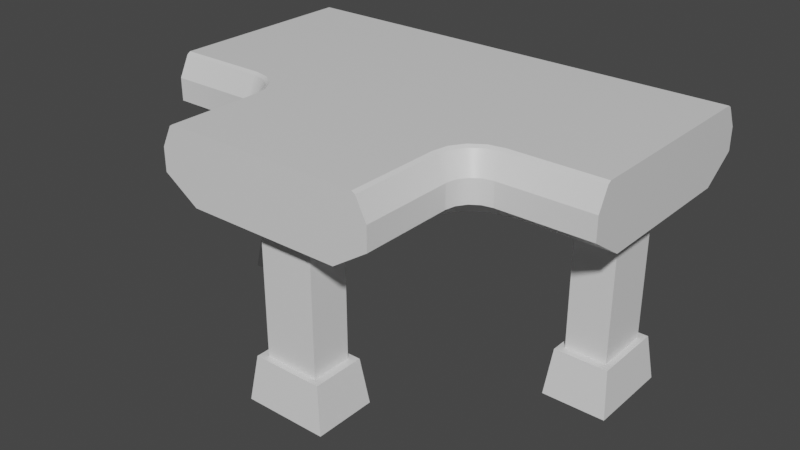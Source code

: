 # Source: TCrossroadsHigh.blend  (saved by Blender 2.80.74; exported with 4.5.12 LTS)
import bpy
from mathutils import Matrix  # noqa: F401  (used for matrix-valued properties, if any)

bpy.ops.wm.read_factory_settings(use_empty=True)
scene = bpy.context.scene
scene.name = 'Scene'

# ---- collections
col_collection = bpy.data.collections.new('Collection'); scene.collection.children.link(col_collection)

# ---- materials (node trees are filled in below, after node groups)
mat_material_001 = bpy.data.materials.new('Material.001')
mat_material_001.alpha_threshold = 0.0
mat_material_001.use_transparent_shadow = False
mat_material_001.line_color = (0.0, 0.0, 0.0, 1.0)

# ---- node groups
ng_auto_smooth = bpy.data.node_groups.new('Auto Smooth', 'GeometryNodeTree')
_s = ng_auto_smooth.interface.new_socket(name='Geometry', in_out='OUTPUT', socket_type='NodeSocketGeometry')
_s = ng_auto_smooth.interface.new_socket(name='Geometry', in_out='INPUT', socket_type='NodeSocketGeometry')
_s = ng_auto_smooth.interface.new_socket(name='Angle', in_out='INPUT', socket_type='NodeSocketFloat')
_s.subtype = 'ANGLE'
_s.min_value = 0.0
_s.max_value = 3.142
ng_auto_smooth.is_modifier = True
_N = ng_auto_smooth.nodes; _L = ng_auto_smooth.links
n0 = _N.new('NodeGroupOutput'); n0.name = 'Group Output'; n0.location = (480, -100)
n1 = _N.new('NodeGroupInput'); n1.name = 'Group Input'; n1.location = (-420, -300)
n2 = _N.new('NodeGroupInput'); n2.name = 'Group Input.001'; n2.location = (-60, -100)
n3 = _N.new('GeometryNodeSetShadeSmooth'); n3.name = 'Set Shade Smooth'; n3.location = (120, -100)
n3.domain = 'EDGE'
n4 = _N.new('GeometryNodeSetShadeSmooth'); n4.name = 'Set Shade Smooth.001'; n4.location = (300, -100)
n5 = _N.new('GeometryNodeInputMeshEdgeAngle'); n5.name = 'Edge Angle'; n5.location = (-420, -220)
n6 = _N.new('GeometryNodeInputEdgeSmooth'); n6.name = 'Is Edge Smooth'; n6.location = (-60, -160)
n7 = _N.new('GeometryNodeInputShadeSmooth'); n7.name = 'Is Face Smooth'; n7.location = (-240, -340)
n8 = _N.new('FunctionNodeBooleanMath'); n8.name = 'Boolean Math'; n8.location = (-60, -220)
n9 = _N.new('FunctionNodeCompare'); n9.name = 'Compare'; n9.location = (-240, -180)
n9.operation = 'LESS_EQUAL'
_L.new(n5.outputs[0], n9.inputs[0])
_L.new(n4.outputs[0], n0.inputs[0])
_L.new(n1.outputs[1], n9.inputs[1])
_L.new(n9.outputs[0], n8.inputs[0])
_L.new(n7.outputs[0], n8.inputs[1])
_L.new(n2.outputs[0], n3.inputs[0])
_L.new(n6.outputs[0], n3.inputs[1])
_L.new(n3.outputs[0], n4.inputs[0])
_L.new(n8.outputs[0], n3.inputs[2])
n0.is_active_output = True

# ---- material node trees
mat_material_001.use_nodes = True; mat_material_001.node_tree.nodes.clear()
_N = mat_material_001.node_tree.nodes; _L = mat_material_001.node_tree.links
n0 = _N.new('ShaderNodeOutputMaterial'); n0.name = 'Material Output'; n0.location = (300, 300)
n1 = _N.new('ShaderNodeBsdfPrincipled'); n1.name = 'Principled BSDF'; n1.location = (10, 300)
n1.distribution = 'GGX'
n1.subsurface_method = 'BURLEY'
n1.inputs[2].default_value = 0.4
n1.inputs[3].default_value = 1.45
n1.inputs[27].default_value = (0.0, 0.0, 0.0, 1.0)
n1.inputs[28].default_value = 1.0
_L.new(n1.outputs[0], n0.inputs[0])
n0.is_active_output = True

# ---- world
world_world = bpy.data.worlds.new('World'); scene.world = world_world
world_world.use_nodes = True; world_world.node_tree.nodes.clear()
_N = world_world.node_tree.nodes; _L = world_world.node_tree.links
n0 = _N.new('ShaderNodeOutputWorld'); n0.name = 'World Output'; n0.location = (300, 300)
n1 = _N.new('ShaderNodeBackground'); n1.name = 'Background'; n1.location = (10, 300)
n1.inputs[0].default_value = (0.05088, 0.05088, 0.05088, 1.0)
_L.new(n1.outputs[0], n0.inputs[0])
n0.is_active_output = True
world_world.color = (0.05088, 0.05088, 0.05088)
world_world.use_sun_shadow = False
world_world.sun_shadow_jitter_overblur = 0.0

# ---- meshes
me_cube_001 = bpy.data.meshes.new('Cube.001')
me_cube_001.from_pydata([(0.5, 0.1667, 0.55), (0.5, -0.1667, 0.55), (0.5, 0.2417, 0.5), (0.5, -0.2417, 0.5), (0.5, -0.1667, 0.45), (0.5, 0.1667, 0.45), (0.5, 0.2417, 0.45), (0.5, -0.2417, 0.45), (0.3, -0.2417, 0.5), (-0.5, -0.1667, 0.55), (-0.5, -0.2417, 0.5), (-0.5, 0.1667, 0.55), (-0.5, 0.2417, 0.5), (-0.5, 0.1667, 0.45), (-0.5, -0.1667, 0.45), (0.3, -0.2417, 0.45), (-0.5, 0.2417, 0.45), (0.1667, -0.5, 0.55), (-0.1667, -0.5, 0.55), (0.2417, -0.5, 0.5), (-0.2417, -0.5, 0.5), (-0.1667, -0.5, 0.45), (0.1667, -0.5, 0.45), (0.2417, -0.5, 0.45), (-0.2417, -0.5, 0.45), (-0.1667, -0.3, 0.55), (0.1667, -0.3, 0.55), (0.2417, -0.3, 0.5), (-0.2417, -0.3, 0.5), (-0.3, -0.2417, 0.5), (-0.1768, -0.249, 0.55), (-0.2461, -0.2777, 0.5), (-0.2057, -0.2057, 0.55), (-0.2588, -0.2588, 0.5), (-0.249, -0.1768, 0.55), (-0.2777, -0.2461, 0.5), (-0.3, -0.1667, 0.55), (0.1768, -0.249, 0.55), (0.2461, -0.2777, 0.5), (0.2057, -0.2057, 0.55), (0.2588, -0.2588, 0.5), (0.249, -0.1768, 0.55), (0.2777, -0.2461, 0.5), (0.3, -0.1667, 0.55), (0.5, -0.1667, 0.4), (0.5, 0.1667, 0.4), (-0.5, 0.1667, 0.4), (-0.1667, -0.5, 0.4), (-0.5, -0.2417, 0.45), (-0.2417, -0.3, 0.45), (-0.3, -0.2417, 0.45), (-0.2461, -0.2777, 0.45), (-0.2588, -0.2588, 0.45), (-0.2777, -0.2461, 0.45), (0.2417, -0.3, 0.45), (0.2461, -0.2777, 0.45), (0.2588, -0.2588, 0.45), (0.2777, -0.2461, 0.45), (-0.5, -0.1667, 0.4), (0.1667, -0.5, 0.4), (0.1667, -0.3, 0.4), (-0.1667, -0.3, 0.4), (-0.1768, -0.249, 0.4), (-0.2057, -0.2057, 0.4), (-0.249, -0.1768, 0.4), (-0.3, -0.1667, 0.4), (0.1768, -0.249, 0.4), (0.2057, -0.2057, 0.4), (0.249, -0.1768, 0.4), (0.3, -0.1667, 0.4), (0.445, 0.06, 0.4137), (0.445, 0.06, 0.1), (0.445, -0.06, 0.4137), (0.445, -0.06, 0.1), (0.355, 0.06, 0.4137), (0.355, 0.06, 0.1), (0.355, -0.06, 0.4137), (0.355, -0.06, 0.1), (0.3417, -0.07768, 0.1), (0.4583, -0.07768, 0.1), (0.4583, 0.07768, 0.1), (0.3417, 0.07768, 0.1), (0.3309, -0.09217, 0.0), (0.4691, -0.09217, 0.0), (0.4691, 0.09217, 0.0), (0.3309, 0.09217, 0.0), (-0.355, 0.06, 0.4137), (-0.355, 0.06, 0.1), (-0.355, -0.06, 0.4137), (-0.355, -0.06, 0.1), (-0.445, 0.06, 0.4137), (-0.445, 0.06, 0.1), (-0.445, -0.06, 0.4137), (-0.445, -0.06, 0.1), (-0.4583, -0.07768, 0.1), (-0.3417, -0.07768, 0.1), (-0.3417, 0.07768, 0.1), (-0.4583, 0.07768, 0.1), (-0.4691, -0.09217, 0.0), (-0.3309, -0.09217, 0.0), (-0.3309, 0.09217, 0.0), (-0.4691, 0.09217, 0.0), (0.06, -0.445, 0.4137), (0.06, -0.445, 0.1), (-0.06, -0.445, 0.4137), (-0.06, -0.445, 0.1), (0.06, -0.355, 0.4137), (0.06, -0.355, 0.1), (-0.06, -0.355, 0.4137), (-0.06, -0.355, 0.1), (-0.07768, -0.3417, 0.1), (-0.07768, -0.4583, 0.1), (0.07768, -0.4583, 0.1), (0.07768, -0.3417, 0.1), (-0.09217, -0.3309, 0.0), (-0.09217, -0.4691, 0.0), (0.09217, -0.4691, 0.0), (0.09217, -0.3309, 0.0), (0.5, 0.2189, 0.5455), (0.5, 0.2117, 0.55), (0.5, -0.2116, 0.55), (0.5, -0.2189, 0.5455), (-0.5, -0.2189, 0.5455), (-0.5, -0.2116, 0.55), (-0.5, 0.2117, 0.55), (-0.5, 0.2189, 0.5455), (0.2189, -0.5, 0.5455), (0.2116, -0.5, 0.55), (-0.2116, -0.5, 0.55), (-0.2189, -0.5, 0.5455), (0.2189, -0.3, 0.5455), (0.2116, -0.3, 0.55), (-0.2116, -0.3, 0.55), (-0.2189, -0.3, 0.5455), (-0.2183, -0.2662, 0.55), (-0.2251, -0.269, 0.5455), (-0.2375, -0.2375, 0.55), (-0.2427, -0.2427, 0.5455), (-0.2662, -0.2183, 0.55), (-0.269, -0.2251, 0.5455), (-0.3, -0.2116, 0.55), (-0.3, -0.2189, 0.5455), (0.2251, -0.269, 0.5455), (0.2183, -0.2662, 0.55), (0.2427, -0.2427, 0.5455), (0.2375, -0.2375, 0.55), (0.269, -0.2251, 0.5455), (0.2662, -0.2183, 0.55), (0.3, -0.2189, 0.5455), (0.3, -0.2116, 0.55)], [], [(10, 122, 123, 9, 14, 48), (124, 11, 0, 119), (13, 11, 124, 125, 12, 16), (128, 18, 25, 132), (120, 1, 43, 149), (21, 18, 128, 129, 20, 24), (130, 27, 38, 142), (17, 127, 131, 26), (4, 1, 120, 121, 3, 7), (122, 10, 29, 141), (31, 135, 137, 33), (132, 25, 30, 134), (134, 30, 32, 136), (136, 32, 34, 138), (138, 34, 36, 140), (33, 137, 139, 35), (37, 143, 145, 39), (35, 139, 141, 29), (26, 131, 143, 37), (28, 133, 135, 31), (144, 40, 42, 146), (142, 38, 40, 144), (39, 145, 147, 41), (146, 42, 8, 148), (26, 37, 39, 41, 43, 1, 0, 11, 9, 36, 34, 32, 30, 25, 18, 17), (41, 147, 149, 43), (126, 19, 27, 130), (20, 129, 133, 28), (18, 21, 22, 17), (9, 123, 140, 36), (19, 126, 127, 17, 22, 23), (11, 13, 14, 9), (2, 12, 125, 118), (3, 121, 148, 8), (1, 4, 5, 0), (4, 7, 44), (21, 24, 47), (13, 16, 46), (5, 4, 44, 45), (14, 13, 46, 58), (5, 45, 6), (22, 21, 47, 59), (22, 59, 23), (14, 58, 48), (10, 48, 50, 29), (29, 50, 53, 35), (35, 53, 52, 33), (33, 52, 51, 31), (31, 51, 49, 28), (28, 49, 24, 20), (6, 16, 12, 2), (45, 46, 16, 6), (23, 54, 27, 19), (23, 59, 60, 54), (7, 3, 8, 15), (44, 7, 15, 69), (47, 24, 49, 61), (65, 50, 48, 58), (50, 65, 64, 53), (53, 64, 63, 52), (52, 63, 62, 51), (51, 62, 61, 49), (27, 54, 55, 38), (38, 55, 56, 40), (40, 56, 57, 42), (42, 57, 15, 8), (54, 60, 66, 55), (55, 66, 67, 56), (56, 67, 68, 57), (57, 68, 69, 15), (60, 59, 47, 61), (44, 69, 65, 58, 46, 45), (73, 72, 76, 77), (75, 74, 70, 71), (77, 76, 74, 75), (71, 70, 72, 73), (71, 73, 79, 80), (77, 75, 81, 78), (78, 81, 85, 82), (80, 79, 83, 84), (81, 80, 84, 85), (79, 78, 82, 83), (75, 71, 80, 81), (73, 77, 78, 79), (89, 88, 92, 93), (91, 90, 86, 87), (93, 92, 90, 91), (87, 86, 88, 89), (87, 89, 95, 96), (93, 91, 97, 94), (94, 97, 101, 98), (96, 95, 99, 100), (97, 96, 100, 101), (95, 94, 98, 99), (91, 87, 96, 97), (89, 93, 94, 95), (105, 104, 108, 109), (107, 106, 102, 103), (109, 108, 106, 107), (103, 102, 104, 105), (103, 105, 111, 112), (109, 107, 113, 110), (110, 113, 117, 114), (112, 111, 115, 116), (113, 112, 116, 117), (111, 110, 114, 115), (107, 103, 112, 113), (105, 109, 110, 111), (128, 132, 133, 129), (126, 130, 131, 127), (135, 133, 132, 134), (134, 136, 137, 135), (136, 138, 139, 137), (138, 140, 141, 139), (143, 131, 130, 142), (145, 143, 142, 144), (147, 145, 144, 146), (146, 148, 149, 147), (118, 125, 124, 119), (148, 121, 120, 149), (140, 123, 122, 141), (2, 118, 119, 0, 5, 6)])
me_cube_001.polygons.foreach_set('use_smooth', [0, 0, 0, 1, 1, 0, 1, 1, 0, 1, 1, 1, 1, 1, 1, 1, 1, 1, 1, 1, 1, 1, 1, 1, 1, 1, 1, 1, 0, 1, 0, 0, 0, 1, 0, 0, 0, 0, 0, 0, 0, 0, 0, 0, 1, 1, 1, 1, 1, 1, 0, 0, 0, 0, 0, 0, 0, 1, 1, 1, 1, 1, 1, 1, 1, 1, 1, 1, 1, 1, 0, 0, 0, 0, 0, 0, 0, 0, 0, 0, 0, 0, 0, 0, 0, 0, 0, 0, 0, 0, 0, 0, 0, 0, 0, 0, 0, 0, 0, 0, 0, 0, 0, 0, 0, 0, 0, 0, 1, 1, 1, 1, 1, 1, 1, 1, 1, 1, 0, 1, 1, 0])
_k = set([(1, 43), (1, 120), (3, 8), (3, 121), (7, 15), (8, 42), (9, 36), (9, 123), (10, 29), (10, 122), (15, 57), (17, 26), (17, 127), (18, 25), (18, 128), (19, 27), (19, 126), (20, 28), (20, 129), (23, 54), (24, 49), (25, 30), (26, 37), (27, 38), (28, 31), (29, 35), (30, 32), (31, 33), (32, 34), (33, 35), (34, 36), (37, 39), (38, 40), (39, 41), (40, 42), (41, 43), (44, 69), (47, 61), (48, 50), (49, 51), (50, 53), (51, 52), (52, 53), (54, 55), (55, 56), (56, 57), (58, 65), (59, 60), (60, 66), (61, 62), (62, 63), (63, 64), (64, 65), (66, 67), (67, 68), (68, 69), (120, 121), (120, 149), (121, 148), (122, 123), (122, 141), (123, 140), (126, 127), (126, 130), (127, 131), (128, 129), (128, 132), (129, 133), (130, 142), (131, 143), (132, 134), (133, 135), (134, 136), (135, 137), (136, 138), (137, 139), (138, 140), (139, 141), (142, 144), (143, 145), (144, 146), (145, 147), (146, 148), (147, 149)])
me_cube_001.attributes.new('sharp_edge', 'BOOLEAN', 'EDGE').data.foreach_set('value', [ (min(e.vertices), max(e.vertices)) in _k for e in me_cube_001.edges])
_uv = me_cube_001.uv_layers.new(name='UVMap')
_uv.uv.foreach_set('vector', [0.02822, 0.9766, 0.02822, 0.9766, 0.02822, 0.9766, 0.02822, 0.9766, 0.02822, 0.9766, 0.02822, 0.9766, 0.02821, 0.9766, 0.02821, 0.9766, 0.02822, 0.9766, 0.02822, 0.9766, 0.02822, 0.9766, 0.02822, 0.9766, 0.02822, 0.9766, 0.02822, 0.9766, 0.02822, 0.9766, 0.02822, 0.9766, 0.02821, 0.9766, 0.02821, 0.9766, 0.02821, 0.9766, 0.02821, 0.9766, 0.02822, 0.9766, 0.02822, 0.9766, 0.02822, 0.9766, 0.02822, 0.9766, 0.02822, 0.9766, 0.02822, 0.9766, 0.02822, 0.9766, 0.02822, 0.9766, 0.02822, 0.9766, 0.02822, 0.9766, 0.02822, 0.9766, 0.02822, 0.9766, 0.02822, 0.9766, 0.02822, 0.9766, 0.02822, 0.9766, 0.02822, 0.9766, 0.02822, 0.9766, 0.02822, 0.9766, 0.02823, 0.9766, 0.02823, 0.9766, 0.02823, 0.9766, 0.02823, 0.9766, 0.02823, 0.9766, 0.02823, 0.9766, 0.02821, 0.9766, 0.02821, 0.9766, 0.02821, 0.9766, 0.02821, 0.9766, 0.02821, 0.9766, 0.02821, 0.9766, 0.02821, 0.9766, 0.02821, 0.9766, 0.02821, 0.9766, 0.02821, 0.9766, 0.02821, 0.9766, 0.02821, 0.9766, 0.02821, 0.9766, 0.02821, 0.9766, 0.02821, 0.9766, 0.02821, 0.9766, 0.02821, 0.9766, 0.02821, 0.9766, 0.02821, 0.9766, 0.02821, 0.9766, 0.02821, 0.9766, 0.02821, 0.9766, 0.02821, 0.9766, 0.02821, 0.9766, 0.02821, 0.9766, 0.02821, 0.9766, 0.02821, 0.9766, 0.02821, 0.9766, 0.02822, 0.9766, 0.02822, 0.9766, 0.02822, 0.9766, 0.02822, 0.9766, 0.02821, 0.9766, 0.02821, 0.9766, 0.02821, 0.9766, 0.02821, 0.9766, 0.02822, 0.9766, 0.02822, 0.9766, 0.02822, 0.9766, 0.02822, 0.9766, 0.02821, 0.9766, 0.02821, 0.9766, 0.02821, 0.9766, 0.02821, 0.9766, 0.02822, 0.9766, 0.02822, 0.9766, 0.02822, 0.9766, 0.02822, 0.9766, 0.02822, 0.9766, 0.02822, 0.9766, 0.02822, 0.9766, 0.02822, 0.9766, 0.02822, 0.9766, 0.02822, 0.9766, 0.02822, 0.9766, 0.02822, 0.9766, 0.02822, 0.9766, 0.02822, 0.9766, 0.02822, 0.9766, 0.02822, 0.9766, 0.6667, 0.1986, 0.6768, 0.2499, 0.7057, 0.2933, 0.749, 0.3224, 0.8, 0.3326, 1.0, 0.3326, 1.0, 0.6674, -5.96e-08, 0.6674, -5.96e-08, 0.3326, 0.2, 0.3326, 0.251, 0.3224, 0.2943, 0.2933, 0.3232, 0.2499, 0.3333, 0.1986, 0.3333, -0.002323, 0.6667, -0.002323, 0.02822, 0.9766, 0.02822, 0.9766, 0.02822, 0.9766, 0.02822, 0.9766, 0.02822, 0.9766, 0.02822, 0.9766, 0.02822, 0.9766, 0.02822, 0.9766, 0.02821, 0.9766, 0.02821, 0.9766, 0.02821, 0.9766, 0.02821, 0.9766, 0.4915, 0.5411, 0.4915, 0.541, 0.4917, 0.541, 0.4917, 0.5411, 0.02821, 0.9766, 0.02821, 0.9766, 0.02821, 0.9766, 0.02821, 0.9766, 0.02823, 0.9766, 0.02823, 0.9766, 0.02823, 0.9766, 0.02822, 0.9766, 0.02822, 0.9766, 0.02823, 0.9766, 0.4912, 0.5416, 0.4911, 0.5416, 0.4911, 0.5413, 0.4912, 0.5414, 0.02822, 0.9766, 0.02821, 0.9766, 0.02821, 0.9766, 0.02822, 0.9766, 0.02822, 0.9766, 0.02822, 0.9766, 0.02822, 0.9766, 0.02822, 0.9766, 0.492, 0.5414, 0.492, 0.5414, 0.492, 0.5416, 0.492, 0.5416, 0.02821, 0.9766, 0.02823, 0.9766, 0.02821, 0.9766, 0.02821, 0.9766, 0.02822, 0.9766, 0.02821, 0.9766, 0.0282, 0.9766, 0.02822, 0.9766, 0.0282, 0.9766, 0.02821, 0.9766, 0.02821, 0.9766, 0.02821, 0.9766, 0.02821, 0.9766, 0.0282, 0.9766, 0.0282, 0.9766, 0.0282, 0.9766, 0.0282, 0.9766, 0.02821, 0.9766, 0.02821, 0.9766, 0.02823, 0.9766, 0.02821, 0.9766, 0.02821, 0.9766, 0.02821, 0.9766, 0.02821, 0.9766, 0.02821, 0.9766, 0.02821, 0.9766, 0.02823, 0.9766, 0.0282, 0.9766, 0.0282, 0.9766, 0.02822, 0.9766, 0.02822, 0.9766, 0.02822, 0.9766, 0.02821, 0.9766, 0.02821, 0.9766, 0.02821, 0.9766, 0.02821, 0.9766, 0.02821, 0.9766, 0.02821, 0.9766, 0.02821, 0.9766, 0.02821, 0.9766, 0.02821, 0.9766, 0.02821, 0.9766, 0.02821, 0.9766, 0.02821, 0.9766, 0.02821, 0.9766, 0.02821, 0.9766, 0.02821, 0.9766, 0.02821, 0.9766, 0.02821, 0.9766, 0.02821, 0.9766, 0.02821, 0.9766, 0.02822, 0.9766, 0.02821, 0.9766, 0.02821, 0.9766, 0.02823, 0.9766, 0.02822, 0.9766, 0.02822, 0.9766, 0.02822, 0.9766, 0.02821, 0.9766, 0.0282, 0.9766, 0.02822, 0.9766, 0.02823, 0.9766, 0.02823, 0.9766, 0.02803, 0.971, 0.02822, 0.9766, 0.02822, 0.9766, 0.02823, 0.9766, 0.02821, 0.9766, 0.02803, 0.971, 0.02803, 0.971, 0.02823, 0.9766, 0.02822, 0.9766, 0.02822, 0.9766, 0.02803, 0.971, 0.02821, 0.9766, 0.02823, 0.9766, 0.02803, 0.971, 0.02803, 0.971, 0.02821, 0.9766, 0.02821, 0.9766, 0.02822, 0.9766, 0.02803, 0.971, 0.02803, 0.971, 0.02821, 0.9766, 0.02822, 0.9766, 0.0282, 0.9766, 0.02803, 0.971, 0.02803, 0.971, 0.02821, 0.9766, 0.02821, 0.9766, 0.02821, 0.9766, 0.02821, 0.9766, 0.02821, 0.9766, 0.02821, 0.9766, 0.02821, 0.9766, 0.02821, 0.9766, 0.02821, 0.9766, 0.02821, 0.9766, 0.02821, 0.9766, 0.02803, 0.971, 0.02821, 0.9766, 0.02821, 0.9766, 0.02803, 0.971, 0.02803, 0.971, 0.02822, 0.9766, 0.02822, 0.9766, 0.02822, 0.9766, 0.02822, 0.9766, 0.02822, 0.9766, 0.02822, 0.9766, 0.02822, 0.9766, 0.02822, 0.9766, 0.02822, 0.9766, 0.02822, 0.9766, 0.02822, 0.9766, 0.02803, 0.971, 0.02822, 0.9766, 0.02822, 0.9766, 0.02803, 0.971, 0.02803, 0.971, 0.02822, 0.9766, 0.02803, 0.971, 0.02822, 0.9766, 0.02822, 0.9766, 0.02822, 0.9766, 0.02822, 0.9766, 0.02822, 0.9766, 0.02822, 0.9766, 0.02822, 0.9766, 0.02822, 0.9766, 0.02822, 0.9766, 0.02803, 0.971, 0.02822, 0.9766, 0.02803, 0.971, 0.02803, 0.971, 0.02821, 0.9766, 0.02821, 0.9766, 0.02803, 0.971, 0.02821, 0.9766, 0.02803, 0.971, 0.02803, 0.971, 0.0282, 0.9766, 0.0282, 0.9766, 0.02821, 0.9766, 0.08377, 0.9743, 0.08377, 0.9744, 0.08378, 0.9744, 0.08377, 0.9743, 0.08377, 0.9743, 0.08377, 0.9744, 0.08377, 0.9744, 0.08377, 0.9743, 0.08377, 0.9743, 0.08378, 0.9744, 0.08377, 0.9744, 0.08377, 0.9743, 0.08377, 0.9743, 0.08377, 0.9744, 0.08377, 0.9744, 0.08377, 0.9743, 0.08377, 0.9743, 0.08377, 0.9743, 0.08377, 0.9743, 0.08377, 0.9743, 0.08377, 0.9743, 0.08377, 0.9743, 0.08377, 0.9743, 0.08377, 0.9743, 0.08377, 0.9743, 0.08377, 0.9743, 0.08377, 0.9743, 0.08377, 0.9743, 0.08377, 0.9743, 0.08377, 0.9743, 0.08377, 0.9743, 0.08377, 0.9743, 0.08377, 0.9743, 0.08377, 0.9743, 0.08377, 0.9743, 0.08377, 0.9743, 0.08377, 0.9743, 0.08377, 0.9743, 0.08377, 0.9743, 0.08377, 0.9743, 0.08377, 0.9743, 0.08377, 0.9743, 0.08377, 0.9743, 0.08377, 0.9743, 0.08377, 0.9743, 0.08377, 0.9743, 0.08377, 0.9743, 0.08377, 0.9743, 0.08375, 0.9743, 0.08376, 0.9744, 0.08376, 0.9744, 0.08376, 0.9744, 0.08376, 0.9743, 0.08376, 0.9744, 0.08376, 0.9744, 0.08376, 0.9743, 0.08376, 0.9744, 0.08376, 0.9744, 0.08376, 0.9744, 0.08376, 0.9743, 0.08376, 0.9743, 0.08376, 0.9744, 0.08376, 0.9744, 0.08375, 0.9743, 0.08376, 0.9743, 0.08375, 0.9743, 0.08375, 0.9743, 0.08375, 0.9743, 0.08376, 0.9744, 0.08376, 0.9743, 0.08376, 0.9743, 0.08376, 0.9743, 0.08376, 0.9743, 0.08376, 0.9743, 0.08376, 0.9743, 0.08375, 0.9743, 0.08375, 0.9743, 0.08375, 0.9743, 0.08375, 0.9743, 0.08375, 0.9743, 0.08376, 0.9743, 0.08375, 0.9743, 0.08375, 0.9743, 0.08376, 0.9743, 0.08375, 0.9743, 0.08376, 0.9743, 0.08375, 0.9743, 0.08375, 0.9743, 0.08376, 0.9743, 0.08376, 0.9743, 0.08375, 0.9743, 0.08376, 0.9743, 0.08375, 0.9743, 0.08376, 0.9744, 0.08376, 0.9743, 0.08375, 0.9743, 0.08377, 0.9743, 0.08377, 0.9744, 0.08378, 0.9744, 0.08377, 0.9743, 0.08377, 0.9743, 0.08377, 0.9744, 0.08377, 0.9744, 0.08377, 0.9743, 0.08377, 0.9743, 0.08378, 0.9744, 0.08377, 0.9744, 0.08377, 0.9743, 0.08377, 0.9743, 0.08377, 0.9744, 0.08377, 0.9744, 0.08377, 0.9743, 0.08377, 0.9743, 0.08377, 0.9743, 0.08377, 0.9743, 0.08377, 0.9743, 0.08377, 0.9743, 0.08377, 0.9743, 0.08377, 0.9743, 0.08377, 0.9743, 0.08377, 0.9743, 0.08377, 0.9743, 0.08377, 0.9743, 0.08377, 0.9743, 0.08377, 0.9743, 0.08377, 0.9743, 0.08377, 0.9743, 0.08377, 0.9743, 0.08377, 0.9743, 0.08377, 0.9743, 0.08377, 0.9743, 0.08377, 0.9743, 0.08377, 0.9743, 0.08377, 0.9743, 0.08377, 0.9743, 0.08377, 0.9743, 0.08377, 0.9743, 0.08377, 0.9743, 0.08377, 0.9743, 0.08377, 0.9743, 0.08377, 0.9743, 0.08377, 0.9743, 0.08377, 0.9743, 0.08377, 0.9743, 0.02821, 0.9766, 0.02821, 0.9766, 0.02821, 0.9766, 0.02821, 0.9766, 0.02822, 0.9766, 0.02822, 0.9766, 0.02822, 0.9766, 0.02822, 0.9766, 0.02821, 0.9766, 0.02821, 0.9766, 0.02821, 0.9766, 0.02821, 0.9766, 0.02821, 0.9766, 0.02821, 0.9766, 0.02821, 0.9766, 0.02821, 0.9766, 0.02821, 0.9766, 0.02821, 0.9766, 0.02821, 0.9766, 0.02821, 0.9766, 0.02821, 0.9766, 0.02821, 0.9766, 0.02821, 0.9766, 0.02821, 0.9766, 0.02822, 0.9766, 0.02822, 0.9766, 0.02822, 0.9766, 0.02822, 0.9766, 0.02822, 0.9766, 0.02822, 0.9766, 0.02822, 0.9766, 0.02822, 0.9766, 0.02822, 0.9766, 0.02822, 0.9766, 0.02822, 0.9766, 0.02822, 0.9766, 0.02822, 0.9766, 0.02822, 0.9766, 0.02822, 0.9766, 0.02822, 0.9766, 0.02822, 0.9766, 0.02821, 0.9766, 0.02821, 0.9766, 0.02822, 0.9766, 0.02822, 0.9766, 0.02822, 0.9766, 0.02822, 0.9766, 0.02822, 0.9766, 0.02821, 0.9766, 0.02821, 0.9766, 0.02821, 0.9766, 0.02821, 0.9766, 0.02823, 0.9766, 0.02823, 0.9766, 0.02823, 0.9766, 0.02823, 0.9766, 0.02823, 0.9766, 0.02823, 0.9766])
me_cube_001.materials.append(mat_material_001)
me_cube_001.use_remesh_preserve_volume = False
me_cube_001.use_remesh_preserve_attributes = False
me_cube_001.use_mirror_vertex_groups = False
me_cube_001.update()

# ---- objects
ob_side = bpy.data.objects.new('Side', me_cube_001)

# ---- transforms, parenting, visibility, modifiers, constraints
ob_side.location = (0.0, 0.0, 0.0)
ob_side.lock_rotations_4d = False
ob_side.empty_display_type = 'ARROWS'
ob_side.lineart.crease_threshold = 0.0
_m = ob_side.modifiers.new('Auto Smooth', 'NODES')
_m.node_group = ng_auto_smooth
_gi = [s.identifier for s in ng_auto_smooth.interface.items_tree if s.item_type == 'SOCKET' and s.in_out == 'INPUT']
_m[_gi[1]] = 3.142  # Angle

# ---- collection membership
col_collection.objects.link(ob_side)

# ---- scene / render settings (as saved in the file)
scene.frame_start = 1; scene.frame_end = 250; scene.frame_set(1)
scene.render.engine = 'BLENDER_EEVEE_NEXT'
scene.cycles.use_denoising = False
scene.cycles.samples = 128
scene.cycles.sampling_pattern = 'TABULATED_SOBOL'
scene.cycles.use_adaptive_sampling = False
scene.cycles.use_light_tree = False
scene.view_settings.view_transform = 'Filmic'
bpy.context.view_layer.update()

# ---- added for rendering (the .blend has no active camera and no usable light): camera, sun
cam_auto = bpy.data.cameras.new('AutoCamera')
cam_auto.lens = 50.0
cam_auto.sensor_width = 36.0
cam_auto.clip_end = 1000.0
ob_auto_camera = bpy.data.objects.new('AutoCamera', cam_auto)
scene.collection.objects.link(ob_auto_camera)
ob_auto_camera.location = (1.25932, -1.64035, 1.28245)
ob_auto_camera.rotation_euler = (1.09748, -7.21219e-08, 0.694738)
scene.camera = ob_auto_camera
light_auto_sun = bpy.data.lights.new('AutoSun', 'SUN')
light_auto_sun.energy = 3.0
light_auto_sun.angle = 0.0523599
ob_auto_sun = bpy.data.objects.new('AutoSun', light_auto_sun)
scene.collection.objects.link(ob_auto_sun)
ob_auto_sun.rotation_euler = (0.872665, 0.174533, 0.523599)
bpy.context.view_layer.update()
